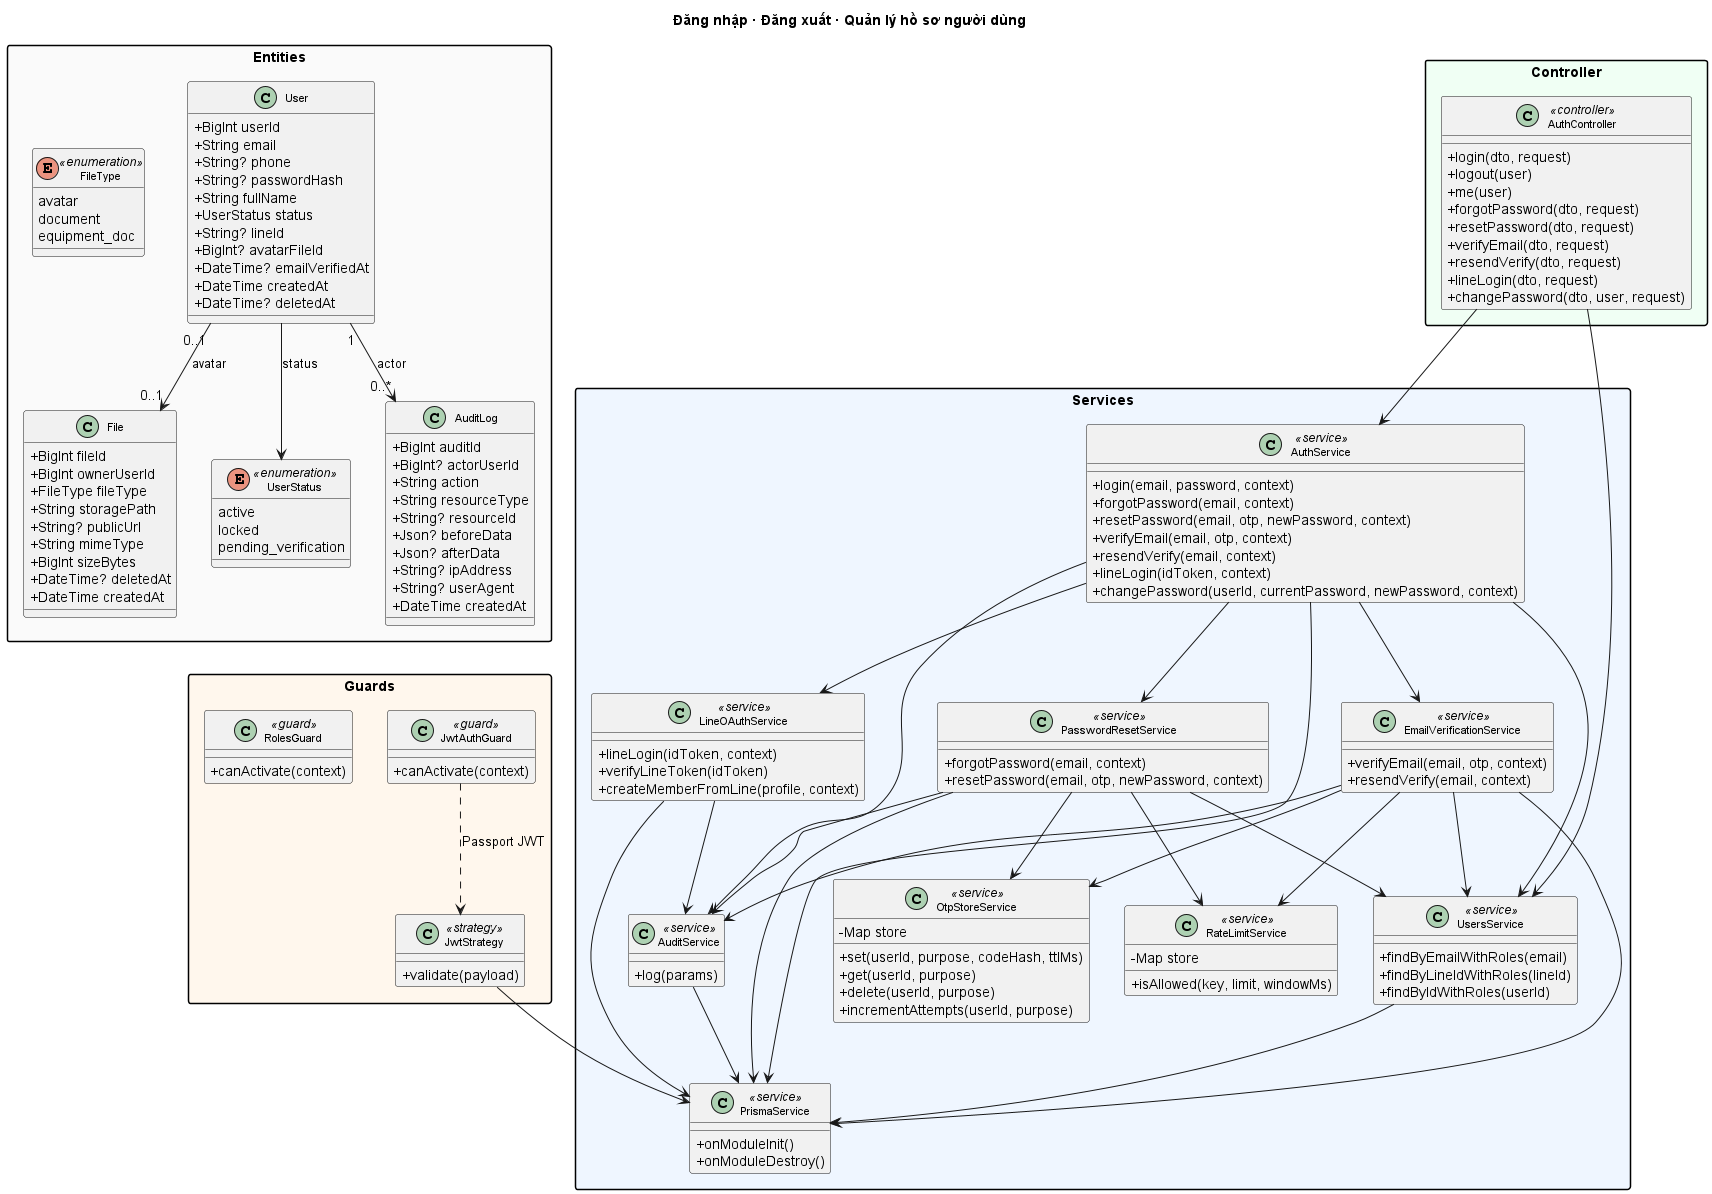

The diagram above was rendered by PlantUML. Its source (embedded in the PNG):
@startuml UC01_Login_Logout_Profile
title Đăng nhập · Đăng xuất · Quản lý hồ sơ người dùng
skinparam classAttributeIconSize 0
skinparam classFontSize 11
skinparam packageStyle rectangle
skinparam shadowing false

package "Entities" #FAFAFA {
  class User {
    +BigInt userId
    +String email
    +String? phone
    +String? passwordHash
    +String fullName
    +UserStatus status
    +String? lineId
    +BigInt? avatarFileId
    +DateTime? emailVerifiedAt
    +DateTime createdAt
    +DateTime? deletedAt
  }
  class AuditLog {
    +BigInt auditId
    +BigInt? actorUserId
    +String action
    +String resourceType
    +String? resourceId
    +Json? beforeData
    +Json? afterData
    +String? ipAddress
    +String? userAgent
    +DateTime createdAt
  }
  class File {
    +BigInt fileId
    +BigInt ownerUserId
    +FileType fileType
    +String storagePath
    +String? publicUrl
    +String mimeType
    +BigInt sizeBytes
    +DateTime? deletedAt
    +DateTime createdAt
  }
  enum UserStatus <<enumeration>> {
    active
    locked
    pending_verification
  }
  enum FileType <<enumeration>> {
    avatar
    document
    equipment_doc
  }
}

package "Services" #EFF6FF {
  class AuthService <<service>> {
    +login(email, password, context)
    +forgotPassword(email, context)
    +resetPassword(email, otp, newPassword, context)
    +verifyEmail(email, otp, context)
    +resendVerify(email, context)
    +lineLogin(idToken, context)
    +changePassword(userId, currentPassword, newPassword, context)
  }
  class UsersService <<service>> {
    +findByEmailWithRoles(email)
    +findByLineIdWithRoles(lineId)
    +findByIdWithRoles(userId)
  }
  class PasswordResetService <<service>> {
    +forgotPassword(email, context)
    +resetPassword(email, otp, newPassword, context)
  }
  class EmailVerificationService <<service>> {
    +verifyEmail(email, otp, context)
    +resendVerify(email, context)
  }
  class LineOAuthService <<service>> {
    +lineLogin(idToken, context)
    +verifyLineToken(idToken)
    +createMemberFromLine(profile, context)
  }
  class OtpStoreService <<service>> {
    -Map store
    +set(userId, purpose, codeHash, ttlMs)
    +get(userId, purpose)
    +delete(userId, purpose)
    +incrementAttempts(userId, purpose)
  }
  class RateLimitService <<service>> {
    -Map store
    +isAllowed(key, limit, windowMs)
  }
  class AuditService <<service>> {
    +log(params)
  }
  class PrismaService <<service>> {
    +onModuleInit()
    +onModuleDestroy()
  }
}

package "Guards" #FFF7ED {
  class JwtAuthGuard <<guard>> {
    +canActivate(context)
  }
  class RolesGuard <<guard>> {
    +canActivate(context)
  }
  class JwtStrategy <<strategy>> {
    +validate(payload)
  }
}

package "Controller" #F0FFF4 {
  class AuthController <<controller>> {
    +login(dto, request)
    +logout(user)
    +me(user)
    +forgotPassword(dto, request)
    +resetPassword(dto, request)
    +verifyEmail(dto, request)
    +resendVerify(dto, request)
    +lineLogin(dto, request)
    +changePassword(dto, user, request)
  }
}

User --> UserStatus : status
User "1" --> "0..*" AuditLog : actor
User "0..1" --> "0..1" File : avatar

AuthController --> AuthService
AuthController --> UsersService
AuthService --> UsersService
AuthService --> PasswordResetService
AuthService --> EmailVerificationService
AuthService --> LineOAuthService
AuthService --> AuditService
AuthService --> PrismaService
PasswordResetService --> UsersService
PasswordResetService --> OtpStoreService
PasswordResetService --> RateLimitService
PasswordResetService --> AuditService
PasswordResetService --> PrismaService
EmailVerificationService --> UsersService
EmailVerificationService --> OtpStoreService
EmailVerificationService --> RateLimitService
EmailVerificationService --> AuditService
EmailVerificationService --> PrismaService
LineOAuthService --> AuditService
LineOAuthService --> PrismaService
UsersService --> PrismaService
AuditService --> PrismaService
JwtStrategy --> PrismaService
JwtAuthGuard ..> JwtStrategy : Passport JWT

@enduml